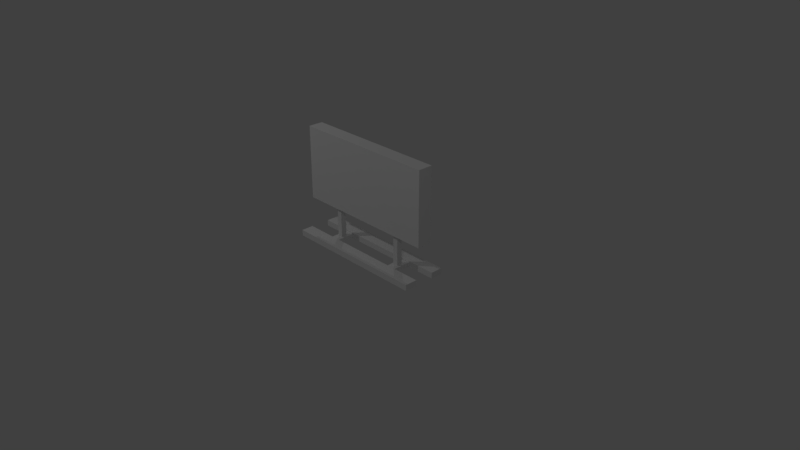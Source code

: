 # Source: scoreboard.blend  (saved by Blender 2.79.0; exported with 4.5.12 LTS)
import bpy
from mathutils import Matrix  # noqa: F401  (used for matrix-valued properties, if any)

bpy.ops.wm.read_factory_settings(use_empty=True)
scene = bpy.context.scene
scene.name = 'Scene'

# ---- collections
col_collection_1 = bpy.data.collections.new('Collection 1'); scene.collection.children.link(col_collection_1)

# ---- materials (node trees are filled in below, after node groups)
mat_material = bpy.data.materials.new('Material')
mat_material.alpha_threshold = 0.0
mat_material.use_transparent_shadow = False
mat_material.roughness = 0.5
mat_material.line_color = (0.0, 0.0, 0.0, 1.0)
mat_material_001 = bpy.data.materials.new('Material.001')
mat_material_001.alpha_threshold = 0.0
mat_material_001.use_transparent_shadow = False
mat_material_001.diffuse_color = (0.0291, 0.0291, 0.0291, 1.0)
mat_material_001.roughness = 0.5

# ---- material node trees

# ---- world
world_world = bpy.data.worlds.new('World'); scene.world = world_world
world_world.color = (0.05088, 0.05088, 0.05088)
world_world.use_sun_shadow = False
world_world.sun_shadow_jitter_overblur = 0.0
world_world.cycles.sampling_method = 'MANUAL'

# ---- cameras
cam_camera = bpy.data.cameras.new('Camera')
cam_camera.clip_end = 100.0
cam_camera.lens = 35.0
cam_camera.sensor_width = 32.0
cam_camera.sensor_height = 18.0
cam_camera.ortho_scale = 7.314
cam_camera.dof.focus_distance = 0.0
cam_camera.dof.aperture_fstop = 128.0

# ---- lights
light_spot_002 = bpy.data.lights.new('Spot.002', 'SPOT')
light_spot_002.transmission_factor = 0.0
light_spot_002.energy = 50.0
light_spot_002.shadow_buffer_clip_start = 0.5
light_spot_002.shadow_soft_size = 0.1
light_spot_002.shadow_maximum_resolution = 0.006
light_spot_002.use_absolute_resolution = True
light_spot_001 = bpy.data.lights.new('Spot.001', 'SPOT')
light_spot_001.transmission_factor = 0.0
light_spot_001.energy = 100.0
light_spot_001.shadow_buffer_clip_start = 0.5
light_spot_001.shadow_soft_size = 0.1
light_spot_001.shadow_maximum_resolution = 0.006
light_spot_001.use_absolute_resolution = True
light_spot = bpy.data.lights.new('Spot', 'SPOT')
light_spot.transmission_factor = 0.0
light_spot.energy = 50.0
light_spot.shadow_buffer_clip_start = 0.5
light_spot.shadow_soft_size = 0.1
light_spot.shadow_maximum_resolution = 0.006
light_spot.use_absolute_resolution = True

# ---- meshes
me_cube = bpy.data.meshes.new('Cube')
me_cube.from_pydata([(1.0, 0.1, -0.5), (1.0, -0.1, -0.5), (-1.0, -0.1, -0.5), (-1.0, 0.1, -0.5), (1.0, 0.1, 0.5), (1.0, -0.1, 0.5), (-1.0, -0.1, 0.5), (-1.0, 0.1, 0.5), (1.0, 0.3015, -1.0), (1.0, 0.1316, -1.0), (-1.0, 0.1316, -1.0), (-1.0, 0.3015, -1.0), (1.0, 0.3015, -0.9192), (1.0, 0.1316, -0.9192), (-1.0, 0.1316, -0.9192), (-1.0, 0.3015, -0.9192), (1.0, -0.1316, -1.0), (1.0, -0.3015, -1.0), (-1.0, -0.3015, -1.0), (-1.0, -0.1316, -1.0), (1.0, -0.1316, -0.9192), (1.0, -0.3015, -0.9192), (-1.0, -0.3015, -0.9192), (-1.0, -0.1316, -0.9192), (1.788e-07, 0.3015, -1.0), (0.0, 0.1316, -1.0), (2.384e-07, 0.3015, -0.9192), (-5.364e-07, 0.1316, -0.9192), (1.788e-07, -0.1316, -1.0), (0.0, -0.3015, -1.0), (2.384e-07, -0.1316, -0.9192), (-5.364e-07, -0.3015, -0.9192), (-0.4718, 0.1316, -0.9842), (-0.4718, 0.1316, -0.935), (-0.6008, 0.1316, -0.935), (-0.6008, 0.1316, -0.9842), (-0.4718, -0.1316, -0.935), (-0.4718, -0.1316, -0.9842), (-0.6008, -0.1316, -0.9842), (-0.6008, -0.1316, -0.935), (0.6008, 0.1316, -0.9842), (0.6008, 0.1316, -0.935), (0.4718, 0.1316, -0.935), (0.4718, 0.1316, -0.9842), (0.6008, -0.1316, -0.935), (0.6008, -0.1316, -0.9842), (0.4718, -0.1316, -0.9842), (0.4718, -0.1316, -0.935), (-0.5658, 0.03668, -0.935), (-0.4964, 0.03668, -0.935), (-0.4964, -0.03668, -0.935), (-0.5658, -0.03668, -0.935), (0.4964, 0.03668, -0.935), (0.5658, 0.03668, -0.935), (0.5658, -0.03668, -0.935), (0.4964, -0.03668, -0.935), (-0.5658, 0.03668, -0.395), (-0.4964, 0.03668, -0.395), (-0.4964, -0.03668, -0.395), (-0.5658, -0.03668, -0.395), (0.4964, 0.03668, -0.395), (0.5658, 0.03668, -0.395), (0.5658, -0.03668, -0.395), (0.4964, -0.03668, -0.395), (0.9386, 0.1, -0.4693), (-0.9386, 0.1, -0.4693), (0.9386, 0.1, 0.4693), (-0.9386, 0.1, 0.4693)], [], [(0, 1, 2, 3), (4, 7, 6, 5), (0, 4, 5, 1), (1, 5, 6, 2), (2, 6, 7, 3), (4, 0, 64, 66), (24, 25, 10, 11), (26, 15, 14, 27), (8, 12, 13, 9), (10, 14, 15, 11), (26, 24, 11, 15), (28, 29, 18, 19), (30, 23, 22, 31), (16, 20, 21, 17), (29, 31, 22, 18), (18, 22, 23, 19), (12, 8, 24, 26), (12, 26, 27, 13), (8, 9, 25, 24), (17, 21, 31, 29), (20, 30, 31, 21), (16, 17, 29, 28), (47, 44, 54, 55), (27, 33, 32, 25), (14, 34, 33, 27), (10, 35, 34, 14), (25, 32, 35, 10), (34, 39, 51, 48), (28, 37, 36, 30), (19, 38, 37, 28), (23, 39, 38, 19), (30, 36, 39, 23), (40, 45, 46, 43), (13, 41, 40, 9), (27, 42, 41, 13), (25, 43, 42, 27), (9, 40, 43, 25), (32, 37, 38, 35), (16, 45, 44, 20), (28, 46, 45, 16), (30, 47, 46, 28), (20, 44, 47, 30), (35, 38, 39, 34), (33, 36, 37, 32), (41, 44, 45, 40), (43, 46, 47, 42), (54, 53, 61, 62), (50, 49, 57, 58), (42, 47, 55, 52), (33, 34, 48, 49), (36, 33, 49, 50), (41, 42, 52, 53), (44, 41, 53, 54), (39, 36, 50, 51), (56, 59, 58, 57), (60, 63, 62, 61), (55, 54, 62, 63), (51, 50, 58, 59), (48, 51, 59, 56), (52, 55, 63, 60), (53, 52, 60, 61), (49, 48, 56, 57), (66, 64, 65, 67), (7, 4, 66, 67), (3, 7, 67, 65), (0, 3, 65, 64)])
me_cube.polygons.foreach_set('material_index', [0, 0, 0, 0, 0, 0, 0, 0, 0, 0, 0, 0, 0, 0, 0, 0, 0, 0, 0, 0, 0, 0, 0, 0, 0, 0, 0, 0, 0, 0, 0, 0, 0, 0, 0, 0, 0, 0, 0, 0, 0, 0, 0, 0, 0, 0, 0, 0, 0, 0, 0, 0, 0, 0, 0, 0, 0, 0, 0, 0, 0, 0, 1, 0, 0, 0])
me_cube.materials.append(mat_material)
me_cube.materials.append(mat_material_001)
me_cube.use_remesh_preserve_volume = False
me_cube.use_remesh_preserve_attributes = False
me_cube.use_mirror_vertex_groups = False
me_cube.update()

# ---- objects
ob_spot_002 = bpy.data.objects.new('Spot.002', light_spot_002)
ob_spot_001 = bpy.data.objects.new('Spot.001', light_spot_001)
ob_spot = bpy.data.objects.new('Spot', light_spot)
ob_cube = bpy.data.objects.new('Cube', me_cube)
ob_camera = bpy.data.objects.new('Camera', cam_camera)

# ---- transforms, parenting, visibility, modifiers, constraints
ob_spot_002.location = (-4.0, 4.0, 5.0)
ob_spot_002.rotation_euler = (0.7854, -0.0, -2.356)
ob_spot_002.lineart.crease_threshold = 0.0
ob_spot_001.location = (-4.0, -4.0, 5.0)
ob_spot_001.rotation_euler = (0.7854, -0.0, -0.7854)
ob_spot_001.lineart.crease_threshold = 0.0
ob_spot.location = (4.0, -4.0, 5.0)
ob_spot.rotation_euler = (0.7854, -0.0, 0.7854)
ob_spot.lineart.crease_threshold = 0.0
ob_cube.location = (0.0, 0.0, 1.0)
ob_cube.lock_rotations_4d = False
ob_cube.empty_display_type = 'ARROWS'
ob_cube.lineart.crease_threshold = 0.0
ob_camera.location = (7.481, -6.508, 5.344)
ob_camera.rotation_euler = (1.109, 0.0, 0.8149)
ob_camera.lock_rotations_4d = False
ob_camera.empty_display_type = 'ARROWS'
ob_camera.color = (0.0, 0.0, 0.0, 0.0)
ob_camera.display_type = 'WIRE'
ob_camera.lineart.crease_threshold = 0.0

# ---- collection membership
col_collection_1.objects.link(ob_spot_002)
col_collection_1.objects.link(ob_spot_001)
col_collection_1.objects.link(ob_spot)
col_collection_1.objects.link(ob_cube)
col_collection_1.objects.link(ob_camera)

# ---- scene / render settings (as saved in the file)
scene.camera = ob_camera
scene.frame_start = 1; scene.frame_end = 250; scene.frame_set(1)
scene.render.engine = 'BLENDER_EEVEE_NEXT'
scene.render.resolution_percentage = 50
scene.render.dither_intensity = 0.0
scene.cycles.use_denoising = False
scene.cycles.samples = 128
scene.cycles.sampling_pattern = 'TABULATED_SOBOL'
scene.cycles.use_adaptive_sampling = False
scene.cycles.use_light_tree = False
scene.cycles.blur_glossy = 0.0
scene.cycles.sample_clamp_indirect = 0.0
scene.view_settings.view_transform = 'Standard'
bpy.context.view_layer.update()
